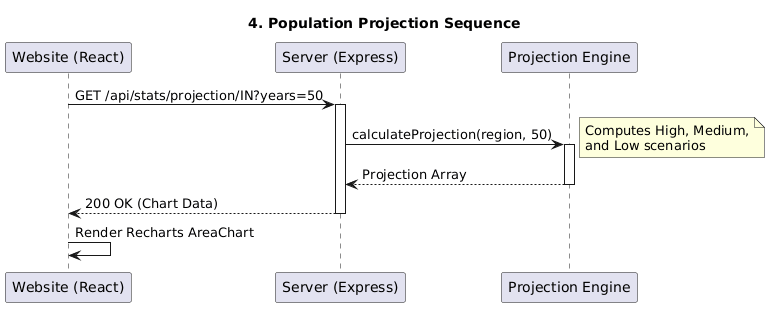

The diagram above was rendered by PlantUML. Its source (embedded in the PNG):
@startuml
title 4. Population Projection Sequence
participant "Website (React)" as Web
participant "Server (Express)" as Srv
participant "Projection Engine" as Engine

Web -> Srv: GET /api/stats/projection/IN?years=50
activate Srv
Srv -> Engine: calculateProjection(region, 50)
activate Engine
note right: Computes High, Medium,\nand Low scenarios
Engine --> Srv: Projection Array
deactivate Engine
Srv --> Web: 200 OK (Chart Data)
deactivate Srv
Web -> Web: Render Recharts AreaChart
@enduml